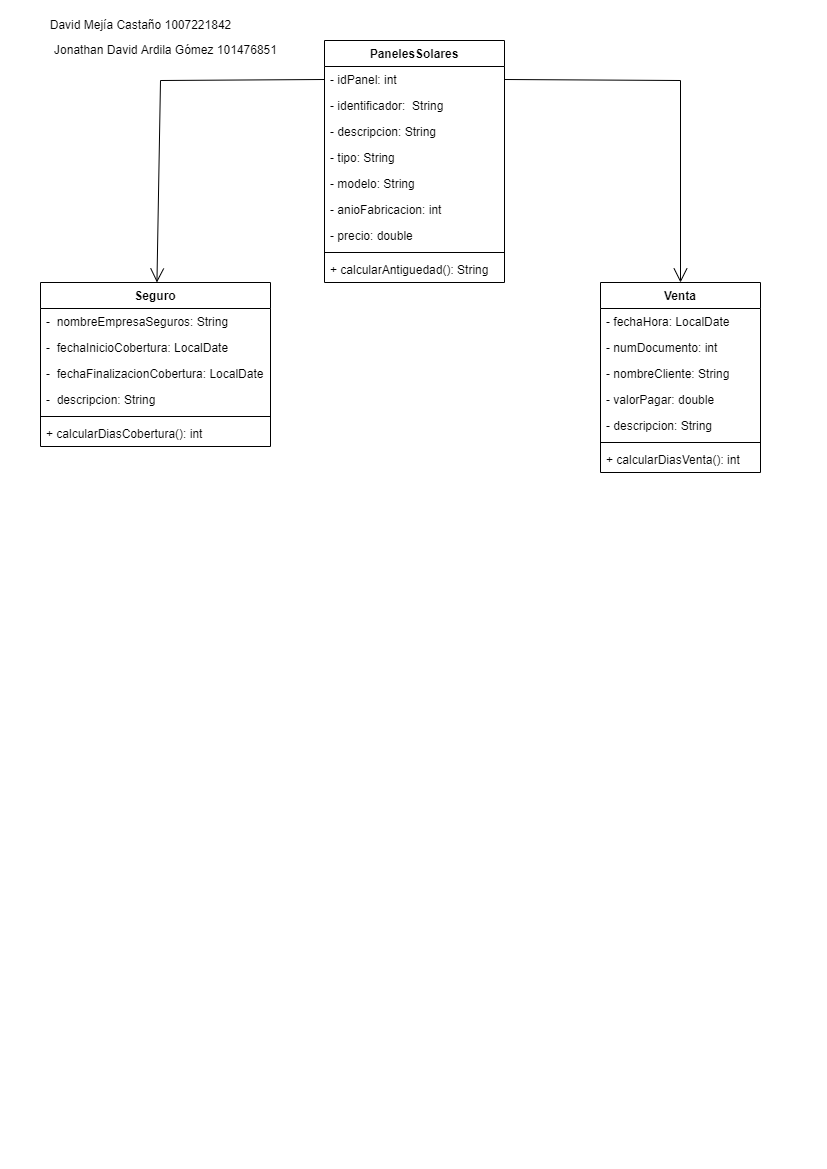

The diagram above was exported from draw.io. Its source (the exported page's mxGraphModel, read from the mxfile embedded in the PNG):
<mxGraphModel dx="1022" dy="412" grid="1" gridSize="10" guides="1" tooltips="1" connect="1" arrows="1" fold="1" page="1" pageScale="1" pageWidth="827" pageHeight="1169" math="0" shadow="0">
  <root>
    <mxCell id="0" />
    <mxCell id="1" parent="0" />
    <mxCell id="CRJ03pbgf8pMkGN2_DCL-1" value="PanelesSolares" style="swimlane;fontStyle=1;align=center;verticalAlign=top;childLayout=stackLayout;horizontal=1;startSize=26;horizontalStack=0;resizeParent=1;resizeParentMax=0;resizeLast=0;collapsible=1;marginBottom=0;" parent="1" vertex="1">
      <mxGeometry x="324" y="40" width="180" height="242" as="geometry" />
    </mxCell>
    <mxCell id="CRJ03pbgf8pMkGN2_DCL-2" value="- idPanel: int" style="text;strokeColor=none;fillColor=none;align=left;verticalAlign=top;spacingLeft=4;spacingRight=4;overflow=hidden;rotatable=0;points=[[0,0.5],[1,0.5]];portConstraint=eastwest;" parent="CRJ03pbgf8pMkGN2_DCL-1" vertex="1">
      <mxGeometry y="26" width="180" height="26" as="geometry" />
    </mxCell>
    <mxCell id="ix7EFRPB-oNdoQ_yvM8T-1" value="- identificador:  String" style="text;strokeColor=none;fillColor=none;align=left;verticalAlign=top;spacingLeft=4;spacingRight=4;overflow=hidden;rotatable=0;points=[[0,0.5],[1,0.5]];portConstraint=eastwest;" parent="CRJ03pbgf8pMkGN2_DCL-1" vertex="1">
      <mxGeometry y="52" width="180" height="26" as="geometry" />
    </mxCell>
    <mxCell id="ix7EFRPB-oNdoQ_yvM8T-2" value="- descripcion: String" style="text;strokeColor=none;fillColor=none;align=left;verticalAlign=top;spacingLeft=4;spacingRight=4;overflow=hidden;rotatable=0;points=[[0,0.5],[1,0.5]];portConstraint=eastwest;" parent="CRJ03pbgf8pMkGN2_DCL-1" vertex="1">
      <mxGeometry y="78" width="180" height="26" as="geometry" />
    </mxCell>
    <mxCell id="ix7EFRPB-oNdoQ_yvM8T-3" value="- tipo: String" style="text;strokeColor=none;fillColor=none;align=left;verticalAlign=top;spacingLeft=4;spacingRight=4;overflow=hidden;rotatable=0;points=[[0,0.5],[1,0.5]];portConstraint=eastwest;" parent="CRJ03pbgf8pMkGN2_DCL-1" vertex="1">
      <mxGeometry y="104" width="180" height="26" as="geometry" />
    </mxCell>
    <mxCell id="ix7EFRPB-oNdoQ_yvM8T-4" value="- modelo: String" style="text;strokeColor=none;fillColor=none;align=left;verticalAlign=top;spacingLeft=4;spacingRight=4;overflow=hidden;rotatable=0;points=[[0,0.5],[1,0.5]];portConstraint=eastwest;" parent="CRJ03pbgf8pMkGN2_DCL-1" vertex="1">
      <mxGeometry y="130" width="180" height="26" as="geometry" />
    </mxCell>
    <mxCell id="ix7EFRPB-oNdoQ_yvM8T-5" value="- anioFabricacion: int" style="text;strokeColor=none;fillColor=none;align=left;verticalAlign=top;spacingLeft=4;spacingRight=4;overflow=hidden;rotatable=0;points=[[0,0.5],[1,0.5]];portConstraint=eastwest;" parent="CRJ03pbgf8pMkGN2_DCL-1" vertex="1">
      <mxGeometry y="156" width="180" height="26" as="geometry" />
    </mxCell>
    <mxCell id="ix7EFRPB-oNdoQ_yvM8T-6" value="- precio: double" style="text;strokeColor=none;fillColor=none;align=left;verticalAlign=top;spacingLeft=4;spacingRight=4;overflow=hidden;rotatable=0;points=[[0,0.5],[1,0.5]];portConstraint=eastwest;" parent="CRJ03pbgf8pMkGN2_DCL-1" vertex="1">
      <mxGeometry y="182" width="180" height="26" as="geometry" />
    </mxCell>
    <mxCell id="CRJ03pbgf8pMkGN2_DCL-3" value="" style="line;strokeWidth=1;fillColor=none;align=left;verticalAlign=middle;spacingTop=-1;spacingLeft=3;spacingRight=3;rotatable=0;labelPosition=right;points=[];portConstraint=eastwest;" parent="CRJ03pbgf8pMkGN2_DCL-1" vertex="1">
      <mxGeometry y="208" width="180" height="8" as="geometry" />
    </mxCell>
    <mxCell id="CRJ03pbgf8pMkGN2_DCL-4" value="+ calcularAntiguedad(): String" style="text;strokeColor=none;fillColor=none;align=left;verticalAlign=top;spacingLeft=4;spacingRight=4;overflow=hidden;rotatable=0;points=[[0,0.5],[1,0.5]];portConstraint=eastwest;" parent="CRJ03pbgf8pMkGN2_DCL-1" vertex="1">
      <mxGeometry y="216" width="180" height="26" as="geometry" />
    </mxCell>
    <mxCell id="ix7EFRPB-oNdoQ_yvM8T-7" value="Seguro" style="swimlane;fontStyle=1;align=center;verticalAlign=top;childLayout=stackLayout;horizontal=1;startSize=26;horizontalStack=0;resizeParent=1;resizeParentMax=0;resizeLast=0;collapsible=1;marginBottom=0;" parent="1" vertex="1">
      <mxGeometry x="40" y="282" width="230" height="164" as="geometry" />
    </mxCell>
    <mxCell id="ix7EFRPB-oNdoQ_yvM8T-8" value="-  nombreEmpresaSeguros: String&#10;" style="text;strokeColor=none;fillColor=none;align=left;verticalAlign=top;spacingLeft=4;spacingRight=4;overflow=hidden;rotatable=0;points=[[0,0.5],[1,0.5]];portConstraint=eastwest;" parent="ix7EFRPB-oNdoQ_yvM8T-7" vertex="1">
      <mxGeometry y="26" width="230" height="26" as="geometry" />
    </mxCell>
    <mxCell id="ix7EFRPB-oNdoQ_yvM8T-11" value="-  fechaInicioCobertura: LocalDate&#10;" style="text;strokeColor=none;fillColor=none;align=left;verticalAlign=top;spacingLeft=4;spacingRight=4;overflow=hidden;rotatable=0;points=[[0,0.5],[1,0.5]];portConstraint=eastwest;" parent="ix7EFRPB-oNdoQ_yvM8T-7" vertex="1">
      <mxGeometry y="52" width="230" height="26" as="geometry" />
    </mxCell>
    <mxCell id="ix7EFRPB-oNdoQ_yvM8T-12" value="-  fechaFinalizacionCobertura: LocalDate&#10;" style="text;strokeColor=none;fillColor=none;align=left;verticalAlign=top;spacingLeft=4;spacingRight=4;overflow=hidden;rotatable=0;points=[[0,0.5],[1,0.5]];portConstraint=eastwest;" parent="ix7EFRPB-oNdoQ_yvM8T-7" vertex="1">
      <mxGeometry y="78" width="230" height="26" as="geometry" />
    </mxCell>
    <mxCell id="ix7EFRPB-oNdoQ_yvM8T-13" value="-  descripcion: String&#10;" style="text;strokeColor=none;fillColor=none;align=left;verticalAlign=top;spacingLeft=4;spacingRight=4;overflow=hidden;rotatable=0;points=[[0,0.5],[1,0.5]];portConstraint=eastwest;" parent="ix7EFRPB-oNdoQ_yvM8T-7" vertex="1">
      <mxGeometry y="104" width="230" height="26" as="geometry" />
    </mxCell>
    <mxCell id="ix7EFRPB-oNdoQ_yvM8T-9" value="" style="line;strokeWidth=1;fillColor=none;align=left;verticalAlign=middle;spacingTop=-1;spacingLeft=3;spacingRight=3;rotatable=0;labelPosition=right;points=[];portConstraint=eastwest;" parent="ix7EFRPB-oNdoQ_yvM8T-7" vertex="1">
      <mxGeometry y="130" width="230" height="8" as="geometry" />
    </mxCell>
    <mxCell id="ix7EFRPB-oNdoQ_yvM8T-10" value="+ calcularDiasCobertura(): int" style="text;strokeColor=none;fillColor=none;align=left;verticalAlign=top;spacingLeft=4;spacingRight=4;overflow=hidden;rotatable=0;points=[[0,0.5],[1,0.5]];portConstraint=eastwest;" parent="ix7EFRPB-oNdoQ_yvM8T-7" vertex="1">
      <mxGeometry y="138" width="230" height="26" as="geometry" />
    </mxCell>
    <mxCell id="ix7EFRPB-oNdoQ_yvM8T-15" value="Venta" style="swimlane;fontStyle=1;align=center;verticalAlign=top;childLayout=stackLayout;horizontal=1;startSize=26;horizontalStack=0;resizeParent=1;resizeParentMax=0;resizeLast=0;collapsible=1;marginBottom=0;" parent="1" vertex="1">
      <mxGeometry x="600" y="282" width="160" height="190" as="geometry" />
    </mxCell>
    <mxCell id="ix7EFRPB-oNdoQ_yvM8T-19" value="- fechaHora: LocalDate" style="text;strokeColor=none;fillColor=none;align=left;verticalAlign=top;spacingLeft=4;spacingRight=4;overflow=hidden;rotatable=0;points=[[0,0.5],[1,0.5]];portConstraint=eastwest;" parent="ix7EFRPB-oNdoQ_yvM8T-15" vertex="1">
      <mxGeometry y="26" width="160" height="26" as="geometry" />
    </mxCell>
    <mxCell id="ix7EFRPB-oNdoQ_yvM8T-20" value="- numDocumento: int" style="text;strokeColor=none;fillColor=none;align=left;verticalAlign=top;spacingLeft=4;spacingRight=4;overflow=hidden;rotatable=0;points=[[0,0.5],[1,0.5]];portConstraint=eastwest;" parent="ix7EFRPB-oNdoQ_yvM8T-15" vertex="1">
      <mxGeometry y="52" width="160" height="26" as="geometry" />
    </mxCell>
    <mxCell id="ix7EFRPB-oNdoQ_yvM8T-21" value="- nombreCliente: String" style="text;strokeColor=none;fillColor=none;align=left;verticalAlign=top;spacingLeft=4;spacingRight=4;overflow=hidden;rotatable=0;points=[[0,0.5],[1,0.5]];portConstraint=eastwest;" parent="ix7EFRPB-oNdoQ_yvM8T-15" vertex="1">
      <mxGeometry y="78" width="160" height="26" as="geometry" />
    </mxCell>
    <mxCell id="ix7EFRPB-oNdoQ_yvM8T-22" value="- valorPagar: double" style="text;strokeColor=none;fillColor=none;align=left;verticalAlign=top;spacingLeft=4;spacingRight=4;overflow=hidden;rotatable=0;points=[[0,0.5],[1,0.5]];portConstraint=eastwest;" parent="ix7EFRPB-oNdoQ_yvM8T-15" vertex="1">
      <mxGeometry y="104" width="160" height="26" as="geometry" />
    </mxCell>
    <mxCell id="ix7EFRPB-oNdoQ_yvM8T-23" value="- descripcion: String" style="text;strokeColor=none;fillColor=none;align=left;verticalAlign=top;spacingLeft=4;spacingRight=4;overflow=hidden;rotatable=0;points=[[0,0.5],[1,0.5]];portConstraint=eastwest;" parent="ix7EFRPB-oNdoQ_yvM8T-15" vertex="1">
      <mxGeometry y="130" width="160" height="26" as="geometry" />
    </mxCell>
    <mxCell id="ix7EFRPB-oNdoQ_yvM8T-17" value="" style="line;strokeWidth=1;fillColor=none;align=left;verticalAlign=middle;spacingTop=-1;spacingLeft=3;spacingRight=3;rotatable=0;labelPosition=right;points=[];portConstraint=eastwest;" parent="ix7EFRPB-oNdoQ_yvM8T-15" vertex="1">
      <mxGeometry y="156" width="160" height="8" as="geometry" />
    </mxCell>
    <mxCell id="ix7EFRPB-oNdoQ_yvM8T-18" value="+ calcularDiasVenta(): int" style="text;strokeColor=none;fillColor=none;align=left;verticalAlign=top;spacingLeft=4;spacingRight=4;overflow=hidden;rotatable=0;points=[[0,0.5],[1,0.5]];portConstraint=eastwest;" parent="ix7EFRPB-oNdoQ_yvM8T-15" vertex="1">
      <mxGeometry y="164" width="160" height="26" as="geometry" />
    </mxCell>
    <mxCell id="mwsEEnB6TE_VRuw92fzh-1" value="" style="endArrow=open;endFill=1;endSize=12;html=1;rounded=0;exitX=0;exitY=0.5;exitDx=0;exitDy=0;" edge="1" parent="1" source="CRJ03pbgf8pMkGN2_DCL-2" target="ix7EFRPB-oNdoQ_yvM8T-7">
      <mxGeometry width="160" relative="1" as="geometry">
        <mxPoint x="160" y="140" as="sourcePoint" />
        <mxPoint x="220" y="280" as="targetPoint" />
        <Array as="points">
          <mxPoint x="160" y="80" />
        </Array>
      </mxGeometry>
    </mxCell>
    <mxCell id="mwsEEnB6TE_VRuw92fzh-2" value="" style="endArrow=open;endFill=1;endSize=12;html=1;rounded=0;exitX=1;exitY=0.5;exitDx=0;exitDy=0;" edge="1" parent="1" source="CRJ03pbgf8pMkGN2_DCL-2" target="ix7EFRPB-oNdoQ_yvM8T-15">
      <mxGeometry width="160" relative="1" as="geometry">
        <mxPoint x="510" y="80" as="sourcePoint" />
        <mxPoint x="600" y="270" as="targetPoint" />
        <Array as="points">
          <mxPoint x="680" y="80" />
        </Array>
      </mxGeometry>
    </mxCell>
    <mxCell id="mwsEEnB6TE_VRuw92fzh-3" value="David Mejía Castaño 1007221842" style="text;html=1;align=center;verticalAlign=middle;resizable=0;points=[];autosize=1;strokeColor=none;fillColor=none;" vertex="1" parent="1">
      <mxGeometry x="40" y="10" width="200" height="30" as="geometry" />
    </mxCell>
    <mxCell id="mwsEEnB6TE_VRuw92fzh-4" value="&lt;font style=&quot;font-size: 12px;&quot;&gt;Jonathan David Ardila Gómez&amp;nbsp;&lt;span style=&quot;line-height: 107%;&quot; lang=&quot;ES&quot;&gt;&lt;font style=&quot;&quot;&gt;101476851&lt;/font&gt;&lt;/span&gt;&lt;/font&gt;" style="text;html=1;align=center;verticalAlign=middle;resizable=0;points=[];autosize=1;strokeColor=none;fillColor=none;" vertex="1" parent="1">
      <mxGeometry x="40" y="35" width="250" height="30" as="geometry" />
    </mxCell>
  </root>
</mxGraphModel>